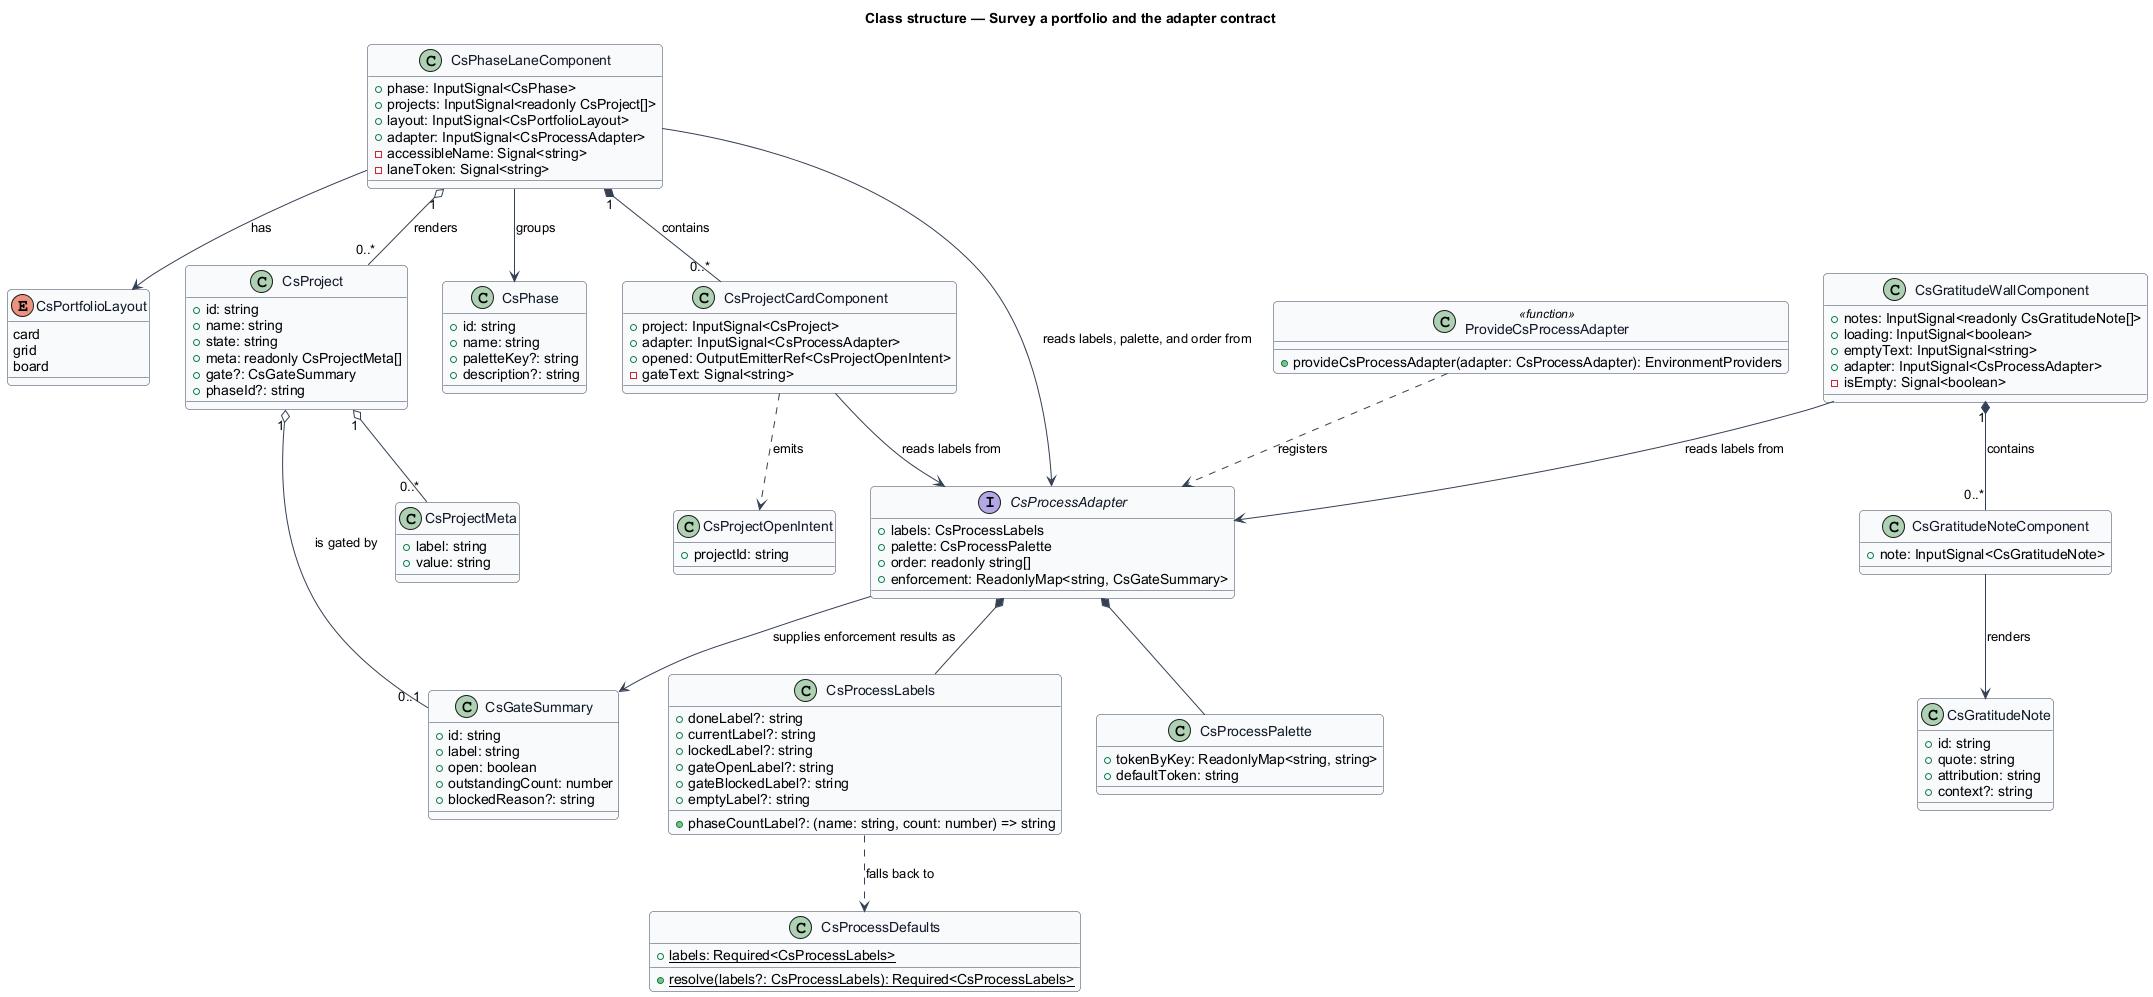

The diagram above was rendered by PlantUML. Its source (embedded in the PNG):
@startuml
' --- shared skin header ---
skinparam backgroundColor #FFFFFF
skinparam shadowing false
skinparam roundcorner 8
skinparam defaultFontName Arial
skinparam ArrowColor #344054
skinparam class {
  BorderColor #344054
  FontColor #101828
  BackgroundColor #F9FAFB
}
' --------------------------
title Class structure — Survey a portfolio and the adapter contract

enum CsPortfolioLayout {
  card
  grid
  board
}

interface CsProcessAdapter {
  +labels: CsProcessLabels
  +palette: CsProcessPalette
  +order: readonly string[]
  +enforcement: ReadonlyMap<string, CsGateSummary>
}

class CsProcessLabels {
  +doneLabel?: string
  +currentLabel?: string
  +lockedLabel?: string
  +gateOpenLabel?: string
  +gateBlockedLabel?: string
  +phaseCountLabel?: (name: string, count: number) => string
  +emptyLabel?: string
}

class CsProcessPalette {
  +tokenByKey: ReadonlyMap<string, string>
  +defaultToken: string
}

class CsGateSummary {
  +id: string
  +label: string
  +open: boolean
  +outstandingCount: number
  +blockedReason?: string
}

class CsProcessDefaults {
  +{static} labels: Required<CsProcessLabels>
  +{static} resolve(labels?: CsProcessLabels): Required<CsProcessLabels>
}

class ProvideCsProcessAdapter <<function>> {
  +provideCsProcessAdapter(adapter: CsProcessAdapter): EnvironmentProviders
}

class CsPhase {
  +id: string
  +name: string
  +paletteKey?: string
  +description?: string
}

class CsProject {
  +id: string
  +name: string
  +state: string
  +meta: readonly CsProjectMeta[]
  +gate?: CsGateSummary
  +phaseId?: string
}

class CsProjectMeta {
  +label: string
  +value: string
}

class CsGratitudeNote {
  +id: string
  +quote: string
  +attribution: string
  +context?: string
}

class CsPhaseLaneComponent {
  +phase: InputSignal<CsPhase>
  +projects: InputSignal<readonly CsProject[]>
  +layout: InputSignal<CsPortfolioLayout>
  +adapter: InputSignal<CsProcessAdapter>
  -accessibleName: Signal<string>
  -laneToken: Signal<string>
}

class CsProjectCardComponent {
  +project: InputSignal<CsProject>
  +adapter: InputSignal<CsProcessAdapter>
  +opened: OutputEmitterRef<CsProjectOpenIntent>
  -gateText: Signal<string>
}

class CsGratitudeWallComponent {
  +notes: InputSignal<readonly CsGratitudeNote[]>
  +loading: InputSignal<boolean>
  +emptyText: InputSignal<string>
  +adapter: InputSignal<CsProcessAdapter>
  -isEmpty: Signal<boolean>
}

class CsGratitudeNoteComponent {
  +note: InputSignal<CsGratitudeNote>
}

class CsProjectOpenIntent {
  +projectId: string
}

CsProcessAdapter *-- CsProcessLabels
CsProcessAdapter *-- CsProcessPalette
CsProcessAdapter --> CsGateSummary : supplies enforcement results as
CsProcessLabels ..> CsProcessDefaults : falls back to
ProvideCsProcessAdapter ..> CsProcessAdapter : registers
CsPhaseLaneComponent --> CsProcessAdapter : reads labels, palette, and order from
CsProjectCardComponent --> CsProcessAdapter : reads labels from
CsGratitudeWallComponent --> CsProcessAdapter : reads labels from
CsPhaseLaneComponent "1" o-- "0..*" CsProject : renders
CsPhaseLaneComponent "1" *-- "0..*" CsProjectCardComponent : contains
CsPhaseLaneComponent --> CsPhase : groups
CsPhaseLaneComponent --> CsPortfolioLayout : has
CsProject "1" o-- "0..*" CsProjectMeta
CsProject "1" o-- "0..1" CsGateSummary : is gated by
CsGratitudeWallComponent "1" *-- "0..*" CsGratitudeNoteComponent : contains
CsGratitudeNoteComponent --> CsGratitudeNote : renders
CsProjectCardComponent ..> CsProjectOpenIntent : emits
@enduml